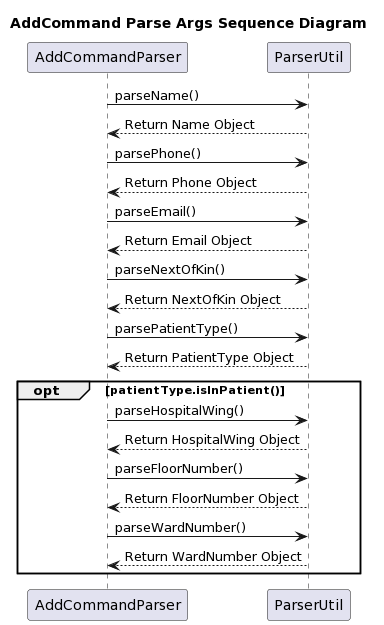

The diagram above was rendered by PlantUML. Its source (embedded in the PNG):
@startuml
title AddCommand Parse Args Sequence Diagram

AddCommandParser->ParserUtil:parseName()
AddCommandParser<--ParserUtil: Return Name Object
AddCommandParser->ParserUtil:parsePhone()
AddCommandParser<--ParserUtil: Return Phone Object
AddCommandParser->ParserUtil:parseEmail()
AddCommandParser<--ParserUtil: Return Email Object
AddCommandParser->ParserUtil:parseNextOfKin()
AddCommandParser<--ParserUtil: Return NextOfKin Object
AddCommandParser->ParserUtil:parsePatientType()
AddCommandParser<--ParserUtil: Return PatientType Object
opt patientType.isInPatient()
  AddCommandParser->ParserUtil:parseHospitalWing()
  AddCommandParser<--ParserUtil: Return HospitalWing Object
  AddCommandParser->ParserUtil:parseFloorNumber()
  AddCommandParser<--ParserUtil: Return FloorNumber Object
  AddCommandParser->ParserUtil:parseWardNumber()
  AddCommandParser<--ParserUtil: Return WardNumber Object
end
@enduml